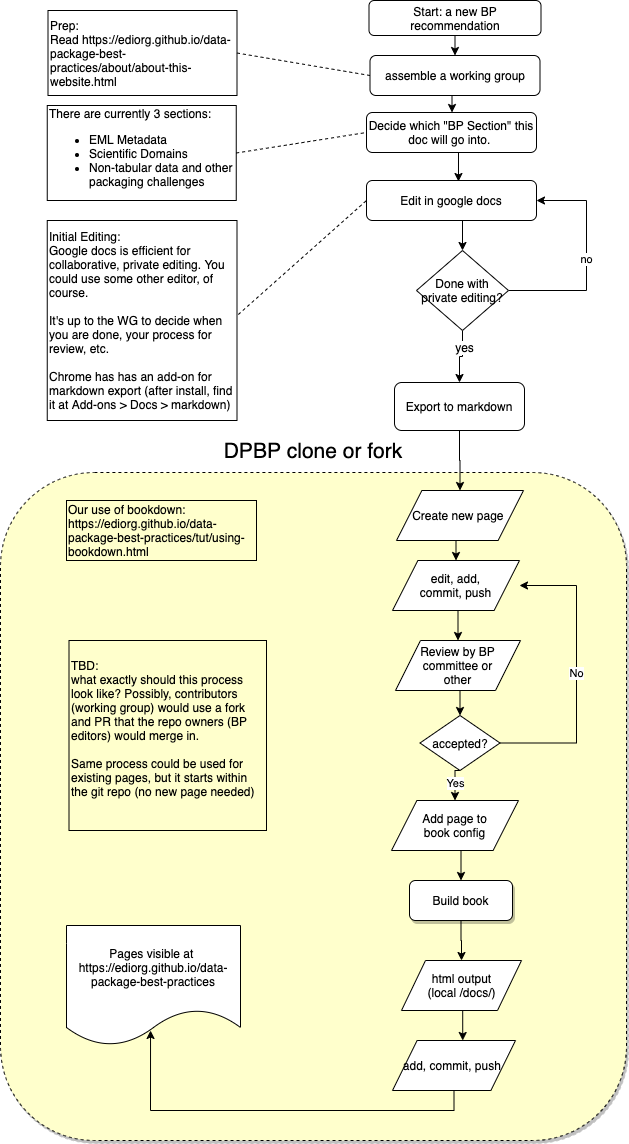

The diagram above was exported from draw.io. Its source (the exported page's mxGraphModel, read from the mxfile embedded in the PNG):
<mxGraphModel dx="1214" dy="702" grid="1" gridSize="10" guides="1" tooltips="1" connect="1" arrows="1" fold="1" page="1" pageScale="1" pageWidth="827" pageHeight="1169" math="0" shadow="0">
  <root>
    <mxCell id="WIyWlLk6GJQsqaUBKTNV-0" />
    <mxCell id="WIyWlLk6GJQsqaUBKTNV-1" parent="WIyWlLk6GJQsqaUBKTNV-0" />
    <mxCell id="Ua5r_-AtJqDVYVmsd_Qt-52" value="&lt;font style=&quot;font-size: 21px&quot;&gt;DPBP clone or fork&lt;br&gt;&lt;/font&gt;" style="rounded=1;whiteSpace=wrap;html=1;shadow=1;fillColor=#FFFFCC;dashed=1;verticalAlign=bottom;labelPosition=center;verticalLabelPosition=top;align=center;spacing=8;" parent="WIyWlLk6GJQsqaUBKTNV-1" vertex="1">
      <mxGeometry x="14" y="492" width="626" height="668" as="geometry" />
    </mxCell>
    <mxCell id="mkWO5Ek9iR-7KWPaB6YE-53" style="edgeStyle=orthogonalEdgeStyle;rounded=0;orthogonalLoop=1;jettySize=auto;html=1;exitX=0.5;exitY=1;exitDx=0;exitDy=0;entryX=0.5;entryY=0;entryDx=0;entryDy=0;fontColor=#000000;" edge="1" parent="WIyWlLk6GJQsqaUBKTNV-1" source="Ua5r_-AtJqDVYVmsd_Qt-57" target="mkWO5Ek9iR-7KWPaB6YE-48">
      <mxGeometry relative="1" as="geometry" />
    </mxCell>
    <mxCell id="Ua5r_-AtJqDVYVmsd_Qt-57" value="Build book" style="rounded=1;whiteSpace=wrap;html=1;shadow=1;fillColor=#FFFFFF;align=center;" parent="WIyWlLk6GJQsqaUBKTNV-1" vertex="1">
      <mxGeometry x="423" y="900" width="103" height="40" as="geometry" />
    </mxCell>
    <mxCell id="TzWi40pefFhfx50drZHC-19" style="edgeStyle=orthogonalEdgeStyle;rounded=0;orthogonalLoop=1;jettySize=auto;html=1;exitX=0.5;exitY=1;exitDx=0;exitDy=0;entryX=0.5;entryY=0;entryDx=0;entryDy=0;" parent="WIyWlLk6GJQsqaUBKTNV-1" source="TzWi40pefFhfx50drZHC-18" target="mkWO5Ek9iR-7KWPaB6YE-3" edge="1">
      <mxGeometry relative="1" as="geometry">
        <mxPoint x="467" y="126.5" as="targetPoint" />
      </mxGeometry>
    </mxCell>
    <mxCell id="TzWi40pefFhfx50drZHC-18" value="Start: a new BP recommendation" style="rounded=1;whiteSpace=wrap;html=1;" parent="WIyWlLk6GJQsqaUBKTNV-1" vertex="1">
      <mxGeometry x="382.5" y="20" width="172" height="35" as="geometry" />
    </mxCell>
    <mxCell id="mkWO5Ek9iR-7KWPaB6YE-7" style="edgeStyle=orthogonalEdgeStyle;rounded=0;orthogonalLoop=1;jettySize=auto;html=1;exitX=0.5;exitY=1;exitDx=0;exitDy=0;fontColor=#000000;entryX=0.503;entryY=0;entryDx=0;entryDy=0;entryPerimeter=0;" edge="1" parent="WIyWlLk6GJQsqaUBKTNV-1" source="mkWO5Ek9iR-7KWPaB6YE-3" target="mkWO5Ek9iR-7KWPaB6YE-17">
      <mxGeometry relative="1" as="geometry">
        <mxPoint x="425" y="160" as="targetPoint" />
      </mxGeometry>
    </mxCell>
    <mxCell id="mkWO5Ek9iR-7KWPaB6YE-3" value="assemble a working group" style="rounded=1;whiteSpace=wrap;html=1;strokeColor=#000000;fontColor=#000000;" vertex="1" parent="WIyWlLk6GJQsqaUBKTNV-1">
      <mxGeometry x="383.5" y="75" width="170" height="40" as="geometry" />
    </mxCell>
    <mxCell id="mkWO5Ek9iR-7KWPaB6YE-4" style="edgeStyle=orthogonalEdgeStyle;rounded=0;orthogonalLoop=1;jettySize=auto;html=1;exitX=0.5;exitY=1;exitDx=0;exitDy=0;fontColor=#000000;" edge="1" parent="WIyWlLk6GJQsqaUBKTNV-1" source="mkWO5Ek9iR-7KWPaB6YE-3" target="mkWO5Ek9iR-7KWPaB6YE-3">
      <mxGeometry relative="1" as="geometry" />
    </mxCell>
    <mxCell id="mkWO5Ek9iR-7KWPaB6YE-22" style="edgeStyle=orthogonalEdgeStyle;rounded=0;orthogonalLoop=1;jettySize=auto;html=1;exitX=0.5;exitY=1;exitDx=0;exitDy=0;entryX=0.5;entryY=0;entryDx=0;entryDy=0;fontColor=#000000;" edge="1" parent="WIyWlLk6GJQsqaUBKTNV-1" source="mkWO5Ek9iR-7KWPaB6YE-5" target="mkWO5Ek9iR-7KWPaB6YE-9">
      <mxGeometry relative="1" as="geometry" />
    </mxCell>
    <mxCell id="mkWO5Ek9iR-7KWPaB6YE-5" value="Edit in google docs" style="rounded=1;whiteSpace=wrap;html=1;strokeColor=#000000;fontColor=#000000;" vertex="1" parent="WIyWlLk6GJQsqaUBKTNV-1">
      <mxGeometry x="380" y="200" width="170" height="40" as="geometry" />
    </mxCell>
    <mxCell id="mkWO5Ek9iR-7KWPaB6YE-8" value="Initial Editing: &lt;br&gt;Google docs is&amp;nbsp;&lt;span&gt;efficient for collaborative, private editing.&amp;nbsp;&lt;/span&gt;You could use some other editor, of course.&lt;br&gt;&lt;br&gt;&lt;span&gt;It's up to the WG to decide when you are done, your process for review, etc.&lt;/span&gt;&lt;br&gt;&lt;span&gt;&lt;br&gt;Chrome has has an add-on for markdown export (after install, find it at Add-ons &amp;gt; Docs &amp;gt; markdown)&amp;nbsp;&lt;/span&gt;" style="text;html=1;strokeColor=#000000;fillColor=none;align=left;verticalAlign=middle;whiteSpace=wrap;rounded=0;fontColor=#000000;" vertex="1" parent="WIyWlLk6GJQsqaUBKTNV-1">
      <mxGeometry x="60.75" y="240" width="189.75" height="200" as="geometry" />
    </mxCell>
    <mxCell id="mkWO5Ek9iR-7KWPaB6YE-11" style="edgeStyle=orthogonalEdgeStyle;rounded=0;orthogonalLoop=1;jettySize=auto;html=1;exitX=0.5;exitY=1;exitDx=0;exitDy=0;fontColor=#000000;entryX=0.5;entryY=0;entryDx=0;entryDy=0;" edge="1" parent="WIyWlLk6GJQsqaUBKTNV-1" source="mkWO5Ek9iR-7KWPaB6YE-9" target="mkWO5Ek9iR-7KWPaB6YE-14">
      <mxGeometry relative="1" as="geometry">
        <mxPoint x="520" y="410" as="targetPoint" />
      </mxGeometry>
    </mxCell>
    <mxCell id="mkWO5Ek9iR-7KWPaB6YE-12" value="yes" style="text;html=1;align=center;verticalAlign=middle;resizable=0;points=[];labelBackgroundColor=#ffffff;fontColor=#000000;" vertex="1" connectable="0" parent="mkWO5Ek9iR-7KWPaB6YE-11">
      <mxGeometry x="-0.4286" y="1" relative="1" as="geometry">
        <mxPoint as="offset" />
      </mxGeometry>
    </mxCell>
    <mxCell id="mkWO5Ek9iR-7KWPaB6YE-13" value="no" style="edgeStyle=orthogonalEdgeStyle;rounded=0;orthogonalLoop=1;jettySize=auto;html=1;exitX=1;exitY=0.5;exitDx=0;exitDy=0;fontColor=#000000;entryX=1;entryY=0.5;entryDx=0;entryDy=0;" edge="1" parent="WIyWlLk6GJQsqaUBKTNV-1" source="mkWO5Ek9iR-7KWPaB6YE-9" target="mkWO5Ek9iR-7KWPaB6YE-5">
      <mxGeometry relative="1" as="geometry">
        <mxPoint x="520" y="220" as="targetPoint" />
        <Array as="points">
          <mxPoint x="600" y="310" />
          <mxPoint x="600" y="220" />
        </Array>
      </mxGeometry>
    </mxCell>
    <mxCell id="mkWO5Ek9iR-7KWPaB6YE-9" value="Done with private editing?" style="rhombus;whiteSpace=wrap;html=1;" vertex="1" parent="WIyWlLk6GJQsqaUBKTNV-1">
      <mxGeometry x="430" y="270" width="92" height="80" as="geometry" />
    </mxCell>
    <mxCell id="mkWO5Ek9iR-7KWPaB6YE-34" style="edgeStyle=orthogonalEdgeStyle;rounded=0;orthogonalLoop=1;jettySize=auto;html=1;exitX=0.5;exitY=1;exitDx=0;exitDy=0;entryX=0.5;entryY=0;entryDx=0;entryDy=0;fontColor=#000000;" edge="1" parent="WIyWlLk6GJQsqaUBKTNV-1" source="mkWO5Ek9iR-7KWPaB6YE-14" target="mkWO5Ek9iR-7KWPaB6YE-31">
      <mxGeometry relative="1" as="geometry" />
    </mxCell>
    <mxCell id="mkWO5Ek9iR-7KWPaB6YE-14" value="Export to markdown" style="rounded=1;whiteSpace=wrap;html=1;strokeColor=#000000;fontColor=#000000;" vertex="1" parent="WIyWlLk6GJQsqaUBKTNV-1">
      <mxGeometry x="408" y="402" width="130" height="48" as="geometry" />
    </mxCell>
    <mxCell id="mkWO5Ek9iR-7KWPaB6YE-62" style="edgeStyle=orthogonalEdgeStyle;rounded=0;orthogonalLoop=1;jettySize=auto;html=1;exitX=0.5;exitY=1;exitDx=0;exitDy=0;entryX=0.541;entryY=0.025;entryDx=0;entryDy=0;entryPerimeter=0;fontColor=#000000;" edge="1" parent="WIyWlLk6GJQsqaUBKTNV-1" source="mkWO5Ek9iR-7KWPaB6YE-17" target="mkWO5Ek9iR-7KWPaB6YE-5">
      <mxGeometry relative="1" as="geometry" />
    </mxCell>
    <mxCell id="mkWO5Ek9iR-7KWPaB6YE-17" value="Decide which &quot;BP Section&quot; this doc will go into.&amp;nbsp;" style="rounded=1;whiteSpace=wrap;html=1;strokeColor=#000000;fontColor=#000000;" vertex="1" parent="WIyWlLk6GJQsqaUBKTNV-1">
      <mxGeometry x="380" y="132" width="170" height="40" as="geometry" />
    </mxCell>
    <mxCell id="mkWO5Ek9iR-7KWPaB6YE-23" value="Prep:&amp;nbsp;&lt;br&gt;Read&amp;nbsp;&lt;a href=&quot;https://ediorg.github.io/data-package-best-practices/about/about-this-website.html&quot;&gt;https://ediorg.github.io/data-package-best-practices/about/about-this-website.html&lt;/a&gt;" style="text;html=1;strokeColor=#000000;fillColor=none;align=left;verticalAlign=middle;whiteSpace=wrap;rounded=0;fontColor=#000000;" vertex="1" parent="WIyWlLk6GJQsqaUBKTNV-1">
      <mxGeometry x="61.5" y="30" width="189" height="85" as="geometry" />
    </mxCell>
    <mxCell id="mkWO5Ek9iR-7KWPaB6YE-27" value="" style="endArrow=none;dashed=1;html=1;fontColor=#000000;entryX=0;entryY=0.5;entryDx=0;entryDy=0;exitX=1;exitY=0.5;exitDx=0;exitDy=0;" edge="1" parent="WIyWlLk6GJQsqaUBKTNV-1" source="mkWO5Ek9iR-7KWPaB6YE-23" target="mkWO5Ek9iR-7KWPaB6YE-3">
      <mxGeometry width="50" height="50" relative="1" as="geometry">
        <mxPoint x="520" y="220" as="sourcePoint" />
        <mxPoint x="605.1300000000001" y="320" as="targetPoint" />
      </mxGeometry>
    </mxCell>
    <mxCell id="mkWO5Ek9iR-7KWPaB6YE-28" value="" style="endArrow=none;dashed=1;html=1;fontColor=#000000;entryX=0;entryY=0.5;entryDx=0;entryDy=0;exitX=1.007;exitY=0.47;exitDx=0;exitDy=0;exitPerimeter=0;" edge="1" parent="WIyWlLk6GJQsqaUBKTNV-1" source="mkWO5Ek9iR-7KWPaB6YE-8" target="mkWO5Ek9iR-7KWPaB6YE-5">
      <mxGeometry width="50" height="50" relative="1" as="geometry">
        <mxPoint x="510" y="210" as="sourcePoint" />
        <mxPoint x="595.1300000000001" y="310" as="targetPoint" />
      </mxGeometry>
    </mxCell>
    <mxCell id="mkWO5Ek9iR-7KWPaB6YE-29" value="Our use of bookdown:&amp;nbsp; &lt;a href=&quot;https://ediorg.github.io/data-package-best-practices/tut/using-bookdown.html&quot;&gt;https://ediorg.github.io/data-package-best-practices/tut/using-bookdown.html&lt;/a&gt;" style="text;html=1;strokeColor=#000000;fillColor=none;align=left;verticalAlign=middle;whiteSpace=wrap;rounded=0;fontColor=#000000;" vertex="1" parent="WIyWlLk6GJQsqaUBKTNV-1">
      <mxGeometry x="80" y="520" width="190" height="60" as="geometry" />
    </mxCell>
    <mxCell id="mkWO5Ek9iR-7KWPaB6YE-43" style="edgeStyle=orthogonalEdgeStyle;rounded=0;orthogonalLoop=1;jettySize=auto;html=1;exitX=0.5;exitY=1;exitDx=0;exitDy=0;entryX=0.5;entryY=0;entryDx=0;entryDy=0;fontColor=#000000;" edge="1" parent="WIyWlLk6GJQsqaUBKTNV-1" source="mkWO5Ek9iR-7KWPaB6YE-31" target="mkWO5Ek9iR-7KWPaB6YE-35">
      <mxGeometry relative="1" as="geometry" />
    </mxCell>
    <UserObject label="Create new page&amp;nbsp;" tooltip="asdfasdfasdf" id="mkWO5Ek9iR-7KWPaB6YE-31">
      <mxCell style="shape=parallelogram;whiteSpace=wrap;html=1;strokeColor=#000000;fontColor=#000000;" vertex="1" parent="WIyWlLk6GJQsqaUBKTNV-1">
        <mxGeometry x="410" y="510" width="127" height="50" as="geometry" />
      </mxCell>
    </UserObject>
    <mxCell id="mkWO5Ek9iR-7KWPaB6YE-32" value="There are currently 3 sections:&lt;br&gt;&lt;ul&gt;&lt;li&gt;EML Metadata&lt;/li&gt;&lt;li&gt;Scientific Domains&lt;/li&gt;&lt;li&gt;Non-tabular data and other packaging challenges&lt;/li&gt;&lt;/ul&gt;" style="text;html=1;strokeColor=#000000;fillColor=none;align=left;verticalAlign=middle;whiteSpace=wrap;rounded=0;fontColor=#000000;" vertex="1" parent="WIyWlLk6GJQsqaUBKTNV-1">
      <mxGeometry x="60.75" y="125" width="189" height="95" as="geometry" />
    </mxCell>
    <mxCell id="mkWO5Ek9iR-7KWPaB6YE-33" value="" style="endArrow=none;dashed=1;html=1;fontColor=#000000;entryX=0;entryY=0.5;entryDx=0;entryDy=0;exitX=1;exitY=0.5;exitDx=0;exitDy=0;" edge="1" parent="WIyWlLk6GJQsqaUBKTNV-1" source="mkWO5Ek9iR-7KWPaB6YE-32" target="mkWO5Ek9iR-7KWPaB6YE-17">
      <mxGeometry width="50" height="50" relative="1" as="geometry">
        <mxPoint x="260.5" y="82.5" as="sourcePoint" />
        <mxPoint x="350" y="115" as="targetPoint" />
      </mxGeometry>
    </mxCell>
    <mxCell id="mkWO5Ek9iR-7KWPaB6YE-44" style="edgeStyle=orthogonalEdgeStyle;rounded=0;orthogonalLoop=1;jettySize=auto;html=1;exitX=0.5;exitY=1;exitDx=0;exitDy=0;entryX=0.5;entryY=0;entryDx=0;entryDy=0;fontColor=#000000;" edge="1" parent="WIyWlLk6GJQsqaUBKTNV-1" source="mkWO5Ek9iR-7KWPaB6YE-35" target="mkWO5Ek9iR-7KWPaB6YE-36">
      <mxGeometry relative="1" as="geometry" />
    </mxCell>
    <mxCell id="mkWO5Ek9iR-7KWPaB6YE-35" value="edit, add, commit, push" style="shape=parallelogram;whiteSpace=wrap;html=1;strokeColor=#000000;fontColor=#000000;spacingLeft=0;spacingRight=0;spacing=18;" vertex="1" parent="WIyWlLk6GJQsqaUBKTNV-1">
      <mxGeometry x="406" y="580" width="127" height="50" as="geometry" />
    </mxCell>
    <mxCell id="mkWO5Ek9iR-7KWPaB6YE-45" style="edgeStyle=orthogonalEdgeStyle;rounded=0;orthogonalLoop=1;jettySize=auto;html=1;exitX=0.5;exitY=1;exitDx=0;exitDy=0;entryX=0.5;entryY=0;entryDx=0;entryDy=0;fontColor=#000000;" edge="1" parent="WIyWlLk6GJQsqaUBKTNV-1" source="mkWO5Ek9iR-7KWPaB6YE-36" target="mkWO5Ek9iR-7KWPaB6YE-39">
      <mxGeometry relative="1" as="geometry" />
    </mxCell>
    <mxCell id="mkWO5Ek9iR-7KWPaB6YE-36" value="Review by BP committee or other" style="shape=parallelogram;whiteSpace=wrap;html=1;strokeColor=#000000;fontColor=#000000;spacingLeft=0;spacingRight=0;spacing=15;" vertex="1" parent="WIyWlLk6GJQsqaUBKTNV-1">
      <mxGeometry x="409" y="660" width="125" height="50" as="geometry" />
    </mxCell>
    <mxCell id="mkWO5Ek9iR-7KWPaB6YE-47" style="edgeStyle=orthogonalEdgeStyle;rounded=0;orthogonalLoop=1;jettySize=auto;html=1;exitX=0.5;exitY=1;exitDx=0;exitDy=0;entryX=0.5;entryY=0;entryDx=0;entryDy=0;fontColor=#000000;" edge="1" parent="WIyWlLk6GJQsqaUBKTNV-1" source="mkWO5Ek9iR-7KWPaB6YE-38" target="Ua5r_-AtJqDVYVmsd_Qt-57">
      <mxGeometry relative="1" as="geometry" />
    </mxCell>
    <mxCell id="mkWO5Ek9iR-7KWPaB6YE-38" value="Add page to book config" style="shape=parallelogram;whiteSpace=wrap;html=1;strokeColor=#000000;fontColor=#000000;spacing=18;" vertex="1" parent="WIyWlLk6GJQsqaUBKTNV-1">
      <mxGeometry x="405" y="820" width="127" height="50" as="geometry" />
    </mxCell>
    <mxCell id="mkWO5Ek9iR-7KWPaB6YE-41" value="No" style="edgeStyle=orthogonalEdgeStyle;rounded=0;orthogonalLoop=1;jettySize=auto;html=1;exitX=1;exitY=0.5;exitDx=0;exitDy=0;fontColor=#000000;entryX=1;entryY=0.5;entryDx=0;entryDy=0;" edge="1" parent="WIyWlLk6GJQsqaUBKTNV-1" source="mkWO5Ek9iR-7KWPaB6YE-39" target="mkWO5Ek9iR-7KWPaB6YE-35">
      <mxGeometry relative="1" as="geometry">
        <Array as="points">
          <mxPoint x="590" y="763" />
          <mxPoint x="590" y="605" />
        </Array>
      </mxGeometry>
    </mxCell>
    <mxCell id="mkWO5Ek9iR-7KWPaB6YE-42" value="Yes" style="edgeStyle=orthogonalEdgeStyle;rounded=0;orthogonalLoop=1;jettySize=auto;html=1;exitX=0.5;exitY=1;exitDx=0;exitDy=0;entryX=0.5;entryY=0;entryDx=0;entryDy=0;fontColor=#000000;" edge="1" parent="WIyWlLk6GJQsqaUBKTNV-1" source="mkWO5Ek9iR-7KWPaB6YE-39" target="mkWO5Ek9iR-7KWPaB6YE-38">
      <mxGeometry relative="1" as="geometry" />
    </mxCell>
    <mxCell id="mkWO5Ek9iR-7KWPaB6YE-39" value="accepted?" style="rhombus;whiteSpace=wrap;html=1;strokeColor=#000000;fontColor=#000000;align=center;" vertex="1" parent="WIyWlLk6GJQsqaUBKTNV-1">
      <mxGeometry x="433.5" y="735" width="80" height="55" as="geometry" />
    </mxCell>
    <mxCell id="mkWO5Ek9iR-7KWPaB6YE-46" value="TBD: &lt;br&gt;what exactly should this process look like? Possibly, contributors (working group) would use a fork and PR that the repo owners (BP editors) would merge in.&amp;nbsp;&lt;br&gt;&lt;br&gt;Same process could be used for existing pages, but it starts within the git repo (no new page needed)&lt;br&gt;&amp;nbsp;" style="text;html=1;strokeColor=#000000;fillColor=none;align=left;verticalAlign=middle;whiteSpace=wrap;rounded=0;fontColor=#000000;" vertex="1" parent="WIyWlLk6GJQsqaUBKTNV-1">
      <mxGeometry x="82.5" y="660" width="197.5" height="190" as="geometry" />
    </mxCell>
    <mxCell id="mkWO5Ek9iR-7KWPaB6YE-55" style="edgeStyle=orthogonalEdgeStyle;rounded=0;orthogonalLoop=1;jettySize=auto;html=1;exitX=0.5;exitY=1;exitDx=0;exitDy=0;entryX=0.571;entryY=0;entryDx=0;entryDy=0;entryPerimeter=0;fontColor=#000000;" edge="1" parent="WIyWlLk6GJQsqaUBKTNV-1" source="mkWO5Ek9iR-7KWPaB6YE-48" target="mkWO5Ek9iR-7KWPaB6YE-54">
      <mxGeometry relative="1" as="geometry" />
    </mxCell>
    <mxCell id="mkWO5Ek9iR-7KWPaB6YE-48" value="&lt;span style=&quot;white-space: normal&quot;&gt;html output (local /docs/)&lt;br&gt;&lt;/span&gt;" style="shape=parallelogram;whiteSpace=wrap;html=1;boundedLbl=1;strokeColor=#000000;fontColor=#000000;align=center;spacingLeft=1;spacing=16;" vertex="1" parent="WIyWlLk6GJQsqaUBKTNV-1">
      <mxGeometry x="415" y="980" width="120" height="50" as="geometry" />
    </mxCell>
    <mxCell id="mkWO5Ek9iR-7KWPaB6YE-59" style="edgeStyle=orthogonalEdgeStyle;rounded=0;orthogonalLoop=1;jettySize=auto;html=1;exitX=0.5;exitY=1;exitDx=0;exitDy=0;fontColor=#000000;entryX=0.483;entryY=0.875;entryDx=0;entryDy=0;entryPerimeter=0;" edge="1" parent="WIyWlLk6GJQsqaUBKTNV-1" source="mkWO5Ek9iR-7KWPaB6YE-54" target="mkWO5Ek9iR-7KWPaB6YE-56">
      <mxGeometry relative="1" as="geometry">
        <Array as="points">
          <mxPoint x="468" y="1130" />
          <mxPoint x="164" y="1130" />
        </Array>
      </mxGeometry>
    </mxCell>
    <mxCell id="mkWO5Ek9iR-7KWPaB6YE-54" value="&lt;span style=&quot;white-space: normal;&quot;&gt;add, commit, push&amp;nbsp;&lt;br&gt;&lt;/span&gt;" style="shape=parallelogram;whiteSpace=wrap;html=1;boundedLbl=1;strokeColor=#000000;fontColor=#000000;align=center;spacing=11;" vertex="1" parent="WIyWlLk6GJQsqaUBKTNV-1">
      <mxGeometry x="406" y="1060" width="123" height="50" as="geometry" />
    </mxCell>
    <mxCell id="mkWO5Ek9iR-7KWPaB6YE-56" value="Pages visible at&amp;nbsp;&lt;br&gt;&lt;a href=&quot;https://ediorg.github.io/data-package-best-practices&quot;&gt;https://ediorg.github.io/data-package-best-practices&lt;/a&gt;" style="shape=document;whiteSpace=wrap;html=1;boundedLbl=1;strokeColor=#000000;fontColor=#000000;align=center;" vertex="1" parent="WIyWlLk6GJQsqaUBKTNV-1">
      <mxGeometry x="80" y="945" width="174" height="120" as="geometry" />
    </mxCell>
  </root>
</mxGraphModel>